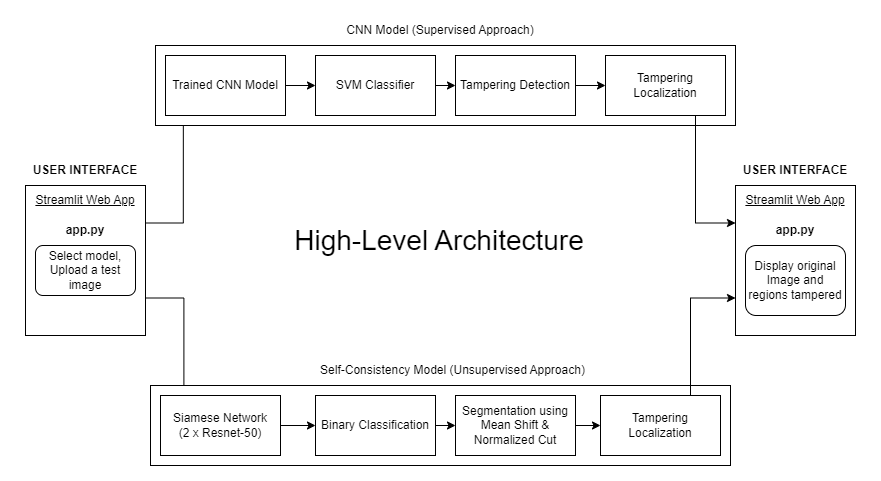

The diagram above was exported from draw.io. Its source (the exported page's mxGraphModel, read from the mxfile embedded in the PNG):
<mxGraphModel dx="1050" dy="581" grid="1" gridSize="10" guides="1" tooltips="1" connect="1" arrows="1" fold="1" page="1" pageScale="1" pageWidth="850" pageHeight="1100" math="0" shadow="0">
  <root>
    <mxCell id="0" />
    <mxCell id="1" parent="0" />
    <mxCell id="puPo5hSUyAh2aEEQJAwd-21" style="edgeStyle=orthogonalEdgeStyle;rounded=0;orthogonalLoop=1;jettySize=auto;html=1;exitX=1;exitY=0.25;exitDx=0;exitDy=0;entryX=0.048;entryY=0.75;entryDx=0;entryDy=0;entryPerimeter=0;" parent="1" source="puPo5hSUyAh2aEEQJAwd-1" target="puPo5hSUyAh2aEEQJAwd-6" edge="1">
      <mxGeometry relative="1" as="geometry" />
    </mxCell>
    <mxCell id="puPo5hSUyAh2aEEQJAwd-38" style="edgeStyle=orthogonalEdgeStyle;rounded=0;orthogonalLoop=1;jettySize=auto;html=1;exitX=1;exitY=0.75;exitDx=0;exitDy=0;entryX=0.195;entryY=0.043;entryDx=0;entryDy=0;entryPerimeter=0;" parent="1" source="puPo5hSUyAh2aEEQJAwd-1" target="puPo5hSUyAh2aEEQJAwd-30" edge="1">
      <mxGeometry relative="1" as="geometry" />
    </mxCell>
    <mxCell id="puPo5hSUyAh2aEEQJAwd-1" value="" style="rounded=0;whiteSpace=wrap;html=1;" parent="1" vertex="1">
      <mxGeometry x="10" y="210" width="120" height="150" as="geometry" />
    </mxCell>
    <mxCell id="puPo5hSUyAh2aEEQJAwd-3" value="&lt;u&gt;Streamlit Web App&lt;/u&gt;" style="text;html=1;strokeColor=none;fillColor=none;align=center;verticalAlign=middle;whiteSpace=wrap;rounded=0;" parent="1" vertex="1">
      <mxGeometry x="15" y="210" width="110" height="30" as="geometry" />
    </mxCell>
    <mxCell id="puPo5hSUyAh2aEEQJAwd-4" value="Select model, Upload a test image" style="rounded=1;whiteSpace=wrap;html=1;" parent="1" vertex="1">
      <mxGeometry x="20" y="270" width="100" height="50" as="geometry" />
    </mxCell>
    <mxCell id="puPo5hSUyAh2aEEQJAwd-5" value="&lt;b&gt;app.py&lt;/b&gt;" style="text;html=1;strokeColor=none;fillColor=none;align=center;verticalAlign=middle;whiteSpace=wrap;rounded=0;" parent="1" vertex="1">
      <mxGeometry x="40" y="240" width="60" height="30" as="geometry" />
    </mxCell>
    <mxCell id="puPo5hSUyAh2aEEQJAwd-6" value="" style="rounded=0;whiteSpace=wrap;html=1;" parent="1" vertex="1">
      <mxGeometry x="140" y="70" width="580" height="80" as="geometry" />
    </mxCell>
    <mxCell id="puPo5hSUyAh2aEEQJAwd-11" value="Trained CNN Model" style="rounded=0;whiteSpace=wrap;html=1;" parent="1" vertex="1">
      <mxGeometry x="150" y="80" width="120" height="60" as="geometry" />
    </mxCell>
    <mxCell id="puPo5hSUyAh2aEEQJAwd-15" style="edgeStyle=orthogonalEdgeStyle;rounded=0;orthogonalLoop=1;jettySize=auto;html=1;exitX=1;exitY=0.5;exitDx=0;exitDy=0;entryX=0;entryY=0.5;entryDx=0;entryDy=0;" parent="1" target="puPo5hSUyAh2aEEQJAwd-13" edge="1">
      <mxGeometry relative="1" as="geometry">
        <mxPoint x="270" y="110" as="sourcePoint" />
      </mxGeometry>
    </mxCell>
    <mxCell id="puPo5hSUyAh2aEEQJAwd-17" style="edgeStyle=orthogonalEdgeStyle;rounded=0;orthogonalLoop=1;jettySize=auto;html=1;exitX=1;exitY=0.5;exitDx=0;exitDy=0;entryX=0;entryY=0.5;entryDx=0;entryDy=0;" parent="1" source="puPo5hSUyAh2aEEQJAwd-13" target="puPo5hSUyAh2aEEQJAwd-16" edge="1">
      <mxGeometry relative="1" as="geometry" />
    </mxCell>
    <mxCell id="puPo5hSUyAh2aEEQJAwd-13" value="SVM Classifier" style="rounded=0;whiteSpace=wrap;html=1;" parent="1" vertex="1">
      <mxGeometry x="300" y="80" width="120" height="60" as="geometry" />
    </mxCell>
    <mxCell id="puPo5hSUyAh2aEEQJAwd-19" style="edgeStyle=orthogonalEdgeStyle;rounded=0;orthogonalLoop=1;jettySize=auto;html=1;exitX=1;exitY=0.5;exitDx=0;exitDy=0;" parent="1" source="puPo5hSUyAh2aEEQJAwd-16" target="puPo5hSUyAh2aEEQJAwd-18" edge="1">
      <mxGeometry relative="1" as="geometry" />
    </mxCell>
    <mxCell id="puPo5hSUyAh2aEEQJAwd-16" value="Tampering Detection" style="rounded=0;whiteSpace=wrap;html=1;" parent="1" vertex="1">
      <mxGeometry x="440" y="80" width="120" height="60" as="geometry" />
    </mxCell>
    <mxCell id="puPo5hSUyAh2aEEQJAwd-28" style="edgeStyle=orthogonalEdgeStyle;rounded=0;orthogonalLoop=1;jettySize=auto;html=1;exitX=0.75;exitY=1;exitDx=0;exitDy=0;entryX=0;entryY=0.25;entryDx=0;entryDy=0;" parent="1" source="puPo5hSUyAh2aEEQJAwd-18" target="puPo5hSUyAh2aEEQJAwd-23" edge="1">
      <mxGeometry relative="1" as="geometry" />
    </mxCell>
    <mxCell id="puPo5hSUyAh2aEEQJAwd-18" value="Tampering Localization" style="rounded=0;whiteSpace=wrap;html=1;" parent="1" vertex="1">
      <mxGeometry x="590" y="80" width="120" height="60" as="geometry" />
    </mxCell>
    <mxCell id="puPo5hSUyAh2aEEQJAwd-20" value="&lt;b&gt;USER INTERFACE&lt;/b&gt;" style="text;html=1;strokeColor=none;fillColor=none;align=center;verticalAlign=middle;whiteSpace=wrap;rounded=0;" parent="1" vertex="1">
      <mxGeometry y="180" width="140" height="30" as="geometry" />
    </mxCell>
    <mxCell id="puPo5hSUyAh2aEEQJAwd-22" value="CNN Model (Supervised Approach)" style="text;html=1;strokeColor=none;fillColor=none;align=center;verticalAlign=middle;whiteSpace=wrap;rounded=0;" parent="1" vertex="1">
      <mxGeometry x="320" y="40" width="210" height="30" as="geometry" />
    </mxCell>
    <mxCell id="puPo5hSUyAh2aEEQJAwd-23" value="" style="rounded=0;whiteSpace=wrap;html=1;" parent="1" vertex="1">
      <mxGeometry x="720" y="210" width="120" height="150" as="geometry" />
    </mxCell>
    <mxCell id="puPo5hSUyAh2aEEQJAwd-24" value="&lt;u&gt;Streamlit Web App&lt;/u&gt;" style="text;html=1;strokeColor=none;fillColor=none;align=center;verticalAlign=middle;whiteSpace=wrap;rounded=0;" parent="1" vertex="1">
      <mxGeometry x="725" y="210" width="110" height="30" as="geometry" />
    </mxCell>
    <mxCell id="puPo5hSUyAh2aEEQJAwd-25" value="Display original Image and regions tampered" style="rounded=1;whiteSpace=wrap;html=1;" parent="1" vertex="1">
      <mxGeometry x="730" y="270" width="100" height="70" as="geometry" />
    </mxCell>
    <mxCell id="puPo5hSUyAh2aEEQJAwd-26" value="&lt;b&gt;app.py&lt;/b&gt;" style="text;html=1;strokeColor=none;fillColor=none;align=center;verticalAlign=middle;whiteSpace=wrap;rounded=0;" parent="1" vertex="1">
      <mxGeometry x="750" y="240" width="60" height="30" as="geometry" />
    </mxCell>
    <mxCell id="puPo5hSUyAh2aEEQJAwd-27" value="&lt;b&gt;USER INTERFACE&lt;/b&gt;" style="text;html=1;strokeColor=none;fillColor=none;align=center;verticalAlign=middle;whiteSpace=wrap;rounded=0;" parent="1" vertex="1">
      <mxGeometry x="710" y="180" width="140" height="30" as="geometry" />
    </mxCell>
    <mxCell id="puPo5hSUyAh2aEEQJAwd-29" value="" style="rounded=0;whiteSpace=wrap;html=1;" parent="1" vertex="1">
      <mxGeometry x="135" y="410" width="580" height="80" as="geometry" />
    </mxCell>
    <mxCell id="puPo5hSUyAh2aEEQJAwd-30" value="Siamese Network &lt;br&gt;(2 x Resnet-50)" style="rounded=0;whiteSpace=wrap;html=1;" parent="1" vertex="1">
      <mxGeometry x="145" y="420" width="120" height="60" as="geometry" />
    </mxCell>
    <mxCell id="puPo5hSUyAh2aEEQJAwd-31" style="edgeStyle=orthogonalEdgeStyle;rounded=0;orthogonalLoop=1;jettySize=auto;html=1;exitX=1;exitY=0.5;exitDx=0;exitDy=0;entryX=0;entryY=0.5;entryDx=0;entryDy=0;" parent="1" target="puPo5hSUyAh2aEEQJAwd-33" edge="1">
      <mxGeometry relative="1" as="geometry">
        <mxPoint x="265" y="450" as="sourcePoint" />
      </mxGeometry>
    </mxCell>
    <mxCell id="puPo5hSUyAh2aEEQJAwd-32" style="edgeStyle=orthogonalEdgeStyle;rounded=0;orthogonalLoop=1;jettySize=auto;html=1;exitX=1;exitY=0.5;exitDx=0;exitDy=0;entryX=0;entryY=0.5;entryDx=0;entryDy=0;" parent="1" source="puPo5hSUyAh2aEEQJAwd-33" target="puPo5hSUyAh2aEEQJAwd-35" edge="1">
      <mxGeometry relative="1" as="geometry" />
    </mxCell>
    <mxCell id="puPo5hSUyAh2aEEQJAwd-33" value="Binary Classification" style="rounded=0;whiteSpace=wrap;html=1;" parent="1" vertex="1">
      <mxGeometry x="300" y="420" width="120" height="60" as="geometry" />
    </mxCell>
    <mxCell id="puPo5hSUyAh2aEEQJAwd-34" style="edgeStyle=orthogonalEdgeStyle;rounded=0;orthogonalLoop=1;jettySize=auto;html=1;exitX=1;exitY=0.5;exitDx=0;exitDy=0;" parent="1" source="puPo5hSUyAh2aEEQJAwd-35" target="puPo5hSUyAh2aEEQJAwd-36" edge="1">
      <mxGeometry relative="1" as="geometry" />
    </mxCell>
    <mxCell id="puPo5hSUyAh2aEEQJAwd-35" value="Segmentation using Mean Shift &amp;amp; Normalized Cut" style="rounded=0;whiteSpace=wrap;html=1;" parent="1" vertex="1">
      <mxGeometry x="440" y="420" width="120" height="60" as="geometry" />
    </mxCell>
    <mxCell id="puPo5hSUyAh2aEEQJAwd-39" style="edgeStyle=orthogonalEdgeStyle;rounded=0;orthogonalLoop=1;jettySize=auto;html=1;exitX=0.75;exitY=0;exitDx=0;exitDy=0;entryX=0;entryY=0.75;entryDx=0;entryDy=0;" parent="1" source="puPo5hSUyAh2aEEQJAwd-36" target="puPo5hSUyAh2aEEQJAwd-23" edge="1">
      <mxGeometry relative="1" as="geometry" />
    </mxCell>
    <mxCell id="puPo5hSUyAh2aEEQJAwd-36" value="Tampering Localization" style="rounded=0;whiteSpace=wrap;html=1;" parent="1" vertex="1">
      <mxGeometry x="585" y="420" width="120" height="60" as="geometry" />
    </mxCell>
    <mxCell id="puPo5hSUyAh2aEEQJAwd-37" value="Self-Consistency Model (Unsupervised Approach)" style="text;html=1;strokeColor=none;fillColor=none;align=center;verticalAlign=middle;whiteSpace=wrap;rounded=0;" parent="1" vertex="1">
      <mxGeometry x="300" y="380" width="275" height="30" as="geometry" />
    </mxCell>
    <mxCell id="puPo5hSUyAh2aEEQJAwd-40" value="&lt;font style=&quot;font-size: 28px;&quot;&gt;High-Level Architecture&lt;/font&gt;" style="text;html=1;strokeColor=none;fillColor=none;align=center;verticalAlign=middle;whiteSpace=wrap;rounded=0;" parent="1" vertex="1">
      <mxGeometry x="199" y="250" width="450" height="30" as="geometry" />
    </mxCell>
  </root>
</mxGraphModel>